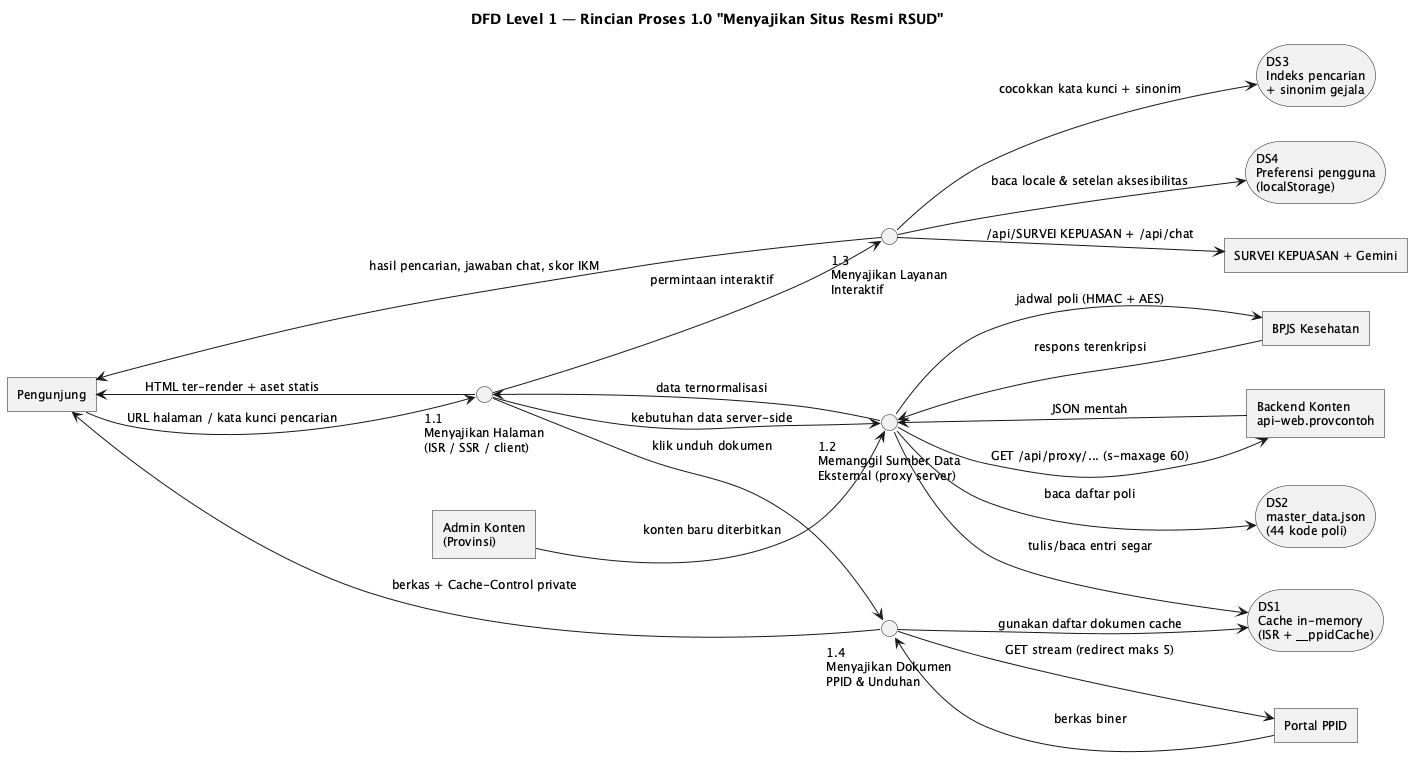

The diagram above was rendered by PlantUML. Its source (embedded in the PNG):
@startuml
skinparam backgroundStyle white
skinparam shadowing false
skinparam roundcorner 0
skinparam defaultFontSize 12
skinparam roundCorner 0
title DFD Level 1 — Rincian Proses 1.0 "Menyajikan Situs Resmi RSUD"

left to right direction

rectangle "Pengunjung" as E1
rectangle "Admin Konten\n(Provinsi)" as E2

circle "1.1\nMenyajikan Halaman\n(ISR / SSR / client)" as P11
circle "1.2\nMemanggil Sumber Data\nEksternal (proxy server)" as P12
circle "1.3\nMenyajikan Layanan\nInteraktif" as P13
circle "1.4\nMenyajikan Dokumen\nPPID & Unduhan" as P14

storage "DS1\nCache in-memory\n(ISR + __ppidCache)" as D1
storage "DS2\nmaster_data.json\n(44 kode poli)" as D2
storage "DS3\nIndeks pencarian\n+ sinonim gejala" as D3
storage "DS4\nPreferensi pengguna\n(localStorage)" as D4

rectangle "Backend Konten\napi-web.provcontoh" as X1
rectangle "Portal PPID" as X2
rectangle "BPJS Kesehatan" as X3
rectangle "SURVEI KEPUASAN + Gemini" as X4

E1 --> P11 : URL halaman / kata kunci pencarian
P11 --> E1 : HTML ter-render + aset statis

P11 --> P12 : kebutuhan data server-side
P12 --> P11 : data ternormalisasi
E2 --> P12 : konten baru diterbitkan

P12 --> X1 : GET /api/proxy/... (s-maxage 60)
X1 --> P12 : JSON mentah
P12 --> D1 : tulis/baca entri segar
P12 --> D2 : baca daftar poli
P12 --> X3 : jadwal poli (HMAC + AES)
X3 --> P12 : respons terenkripsi

P11 --> P13 : permintaan interaktif
P13 --> E1 : hasil pencarian, jawaban chat, skor IKM
P13 --> D3 : cocokkan kata kunci + sinonim
P13 --> D4 : baca locale & setelan aksesibilitas
P13 --> X4 : /api/SURVEI KEPUASAN + /api/chat

P11 --> P14 : klik unduh dokumen
P14 --> X2 : GET stream (redirect maks 5)
X2 --> P14 : berkas biner
P14 --> E1 : berkas + Cache-Control private
P14 --> D1 : gunakan daftar dokumen cache

@enduml